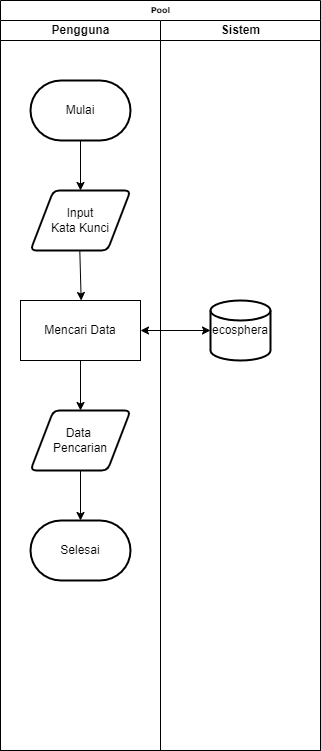

The diagram above was exported from draw.io. Its source (the exported page's mxGraphModel, read from the mxfile embedded in the PNG):
<mxGraphModel dx="794" dy="511" grid="1" gridSize="10" guides="1" tooltips="1" connect="1" arrows="1" fold="1" page="1" pageScale="1" pageWidth="1100" pageHeight="850" background="none" math="0" shadow="0">
  <root>
    <mxCell id="0" />
    <mxCell id="1" parent="0" />
    <mxCell id="77e6c97f196da883-1" value="Pool" style="swimlane;html=1;childLayout=stackLayout;startSize=20;rounded=0;shadow=0;labelBackgroundColor=none;strokeWidth=1;fontFamily=Verdana;fontSize=8;align=center;" parent="1" vertex="1">
      <mxGeometry x="40" y="30" width="320" height="750" as="geometry" />
    </mxCell>
    <mxCell id="77e6c97f196da883-2" value="Pengguna" style="swimlane;html=1;startSize=20;" parent="77e6c97f196da883-1" vertex="1">
      <mxGeometry y="20" width="160" height="730" as="geometry" />
    </mxCell>
    <mxCell id="Du4sIyInMaUNFoQT_Z4K-1" value="Mulai" style="strokeWidth=2;html=1;shape=mxgraph.flowchart.terminator;whiteSpace=wrap;" parent="77e6c97f196da883-2" vertex="1">
      <mxGeometry x="30" y="60" width="100" height="60" as="geometry" />
    </mxCell>
    <mxCell id="Du4sIyInMaUNFoQT_Z4K-2" value="Input&lt;div&gt;Kata Kunci&lt;/div&gt;" style="shape=parallelogram;html=1;strokeWidth=2;perimeter=parallelogramPerimeter;whiteSpace=wrap;rounded=1;arcSize=12;size=0.23;" parent="77e6c97f196da883-2" vertex="1">
      <mxGeometry x="30" y="170" width="100" height="60" as="geometry" />
    </mxCell>
    <mxCell id="Du4sIyInMaUNFoQT_Z4K-3" value="" style="endArrow=classic;html=1;rounded=0;entryX=0.5;entryY=0;entryDx=0;entryDy=0;" parent="77e6c97f196da883-2" target="Du4sIyInMaUNFoQT_Z4K-2" edge="1">
      <mxGeometry width="50" height="50" relative="1" as="geometry">
        <mxPoint x="80" y="120" as="sourcePoint" />
        <mxPoint x="130" y="70" as="targetPoint" />
      </mxGeometry>
    </mxCell>
    <mxCell id="Du4sIyInMaUNFoQT_Z4K-4" value="" style="endArrow=classic;html=1;rounded=0;entryX=0.428;entryY=-0.011;entryDx=0;entryDy=0;entryPerimeter=0;" parent="77e6c97f196da883-2" edge="1">
      <mxGeometry width="50" height="50" relative="1" as="geometry">
        <mxPoint x="79.32" y="230.66" as="sourcePoint" />
        <mxPoint x="80.6799999999999" y="280.00000000000006" as="targetPoint" />
      </mxGeometry>
    </mxCell>
    <mxCell id="Du4sIyInMaUNFoQT_Z4K-6" value="Mencari Data" style="rounded=0;whiteSpace=wrap;html=1;" parent="77e6c97f196da883-2" vertex="1">
      <mxGeometry x="20" y="280" width="120" height="60" as="geometry" />
    </mxCell>
    <mxCell id="Du4sIyInMaUNFoQT_Z4K-11" value="Data&amp;nbsp;&lt;div&gt;Pencarian&lt;/div&gt;" style="shape=parallelogram;html=1;strokeWidth=2;perimeter=parallelogramPerimeter;whiteSpace=wrap;rounded=1;arcSize=12;size=0.23;" parent="77e6c97f196da883-2" vertex="1">
      <mxGeometry x="30" y="390" width="100" height="60" as="geometry" />
    </mxCell>
    <mxCell id="Du4sIyInMaUNFoQT_Z4K-12" value="" style="endArrow=classic;html=1;rounded=0;entryX=0.5;entryY=0;entryDx=0;entryDy=0;" parent="77e6c97f196da883-2" target="Du4sIyInMaUNFoQT_Z4K-11" edge="1">
      <mxGeometry width="50" height="50" relative="1" as="geometry">
        <mxPoint x="80" y="340" as="sourcePoint" />
        <mxPoint x="130" y="290" as="targetPoint" />
      </mxGeometry>
    </mxCell>
    <mxCell id="Du4sIyInMaUNFoQT_Z4K-13" value="Selesai" style="strokeWidth=2;html=1;shape=mxgraph.flowchart.terminator;whiteSpace=wrap;" parent="77e6c97f196da883-2" vertex="1">
      <mxGeometry x="30" y="500" width="100" height="60" as="geometry" />
    </mxCell>
    <mxCell id="Du4sIyInMaUNFoQT_Z4K-14" value="" style="endArrow=classic;html=1;rounded=0;entryX=0.5;entryY=0;entryDx=0;entryDy=0;entryPerimeter=0;" parent="77e6c97f196da883-2" target="Du4sIyInMaUNFoQT_Z4K-13" edge="1">
      <mxGeometry width="50" height="50" relative="1" as="geometry">
        <mxPoint x="80" y="450" as="sourcePoint" />
        <mxPoint x="130" y="400" as="targetPoint" />
      </mxGeometry>
    </mxCell>
    <mxCell id="77e6c97f196da883-3" value="Sistem" style="swimlane;html=1;startSize=20;" parent="77e6c97f196da883-1" vertex="1">
      <mxGeometry x="160" y="20" width="160" height="730" as="geometry" />
    </mxCell>
    <mxCell id="Du4sIyInMaUNFoQT_Z4K-9" value="" style="endArrow=classic;startArrow=classic;html=1;rounded=0;" parent="77e6c97f196da883-3" target="Du4sIyInMaUNFoQT_Z4K-10" edge="1">
      <mxGeometry width="50" height="50" relative="1" as="geometry">
        <mxPoint x="-20" y="310" as="sourcePoint" />
        <mxPoint x="40" y="310" as="targetPoint" />
      </mxGeometry>
    </mxCell>
    <mxCell id="Du4sIyInMaUNFoQT_Z4K-10" value="ecosphera" style="strokeWidth=2;html=1;shape=mxgraph.flowchart.database;whiteSpace=wrap;" parent="77e6c97f196da883-3" vertex="1">
      <mxGeometry x="50" y="280.0000000000001" width="60" height="60" as="geometry" />
    </mxCell>
  </root>
</mxGraphModel>